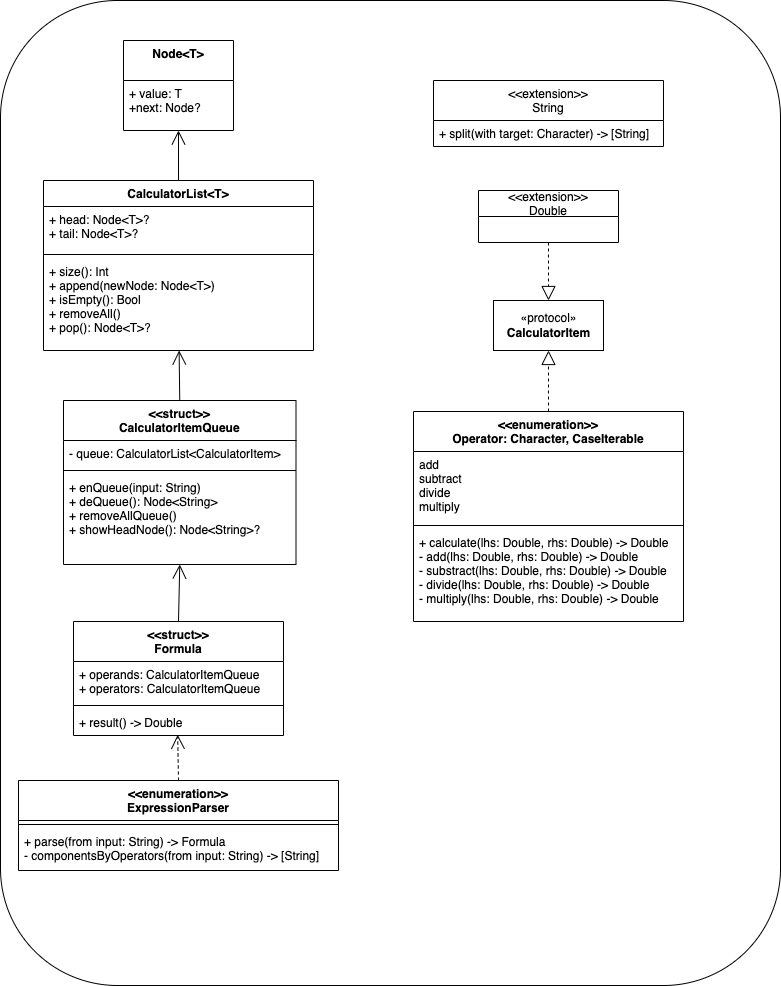

The diagram above was exported from draw.io. Its source (the exported page's mxGraphModel, read from the mxfile embedded in the PNG):
<mxGraphModel dx="998" dy="642" grid="1" gridSize="10" guides="1" tooltips="1" connect="1" arrows="1" fold="1" page="1" pageScale="1" pageWidth="827" pageHeight="1169" math="0" shadow="0">
  <root>
    <mxCell id="WIyWlLk6GJQsqaUBKTNV-0" />
    <mxCell id="WIyWlLk6GJQsqaUBKTNV-1" parent="WIyWlLk6GJQsqaUBKTNV-0" />
    <mxCell id="8K11TzJEVJo5LrrNSsFZ-17" value="" style="rounded=1;whiteSpace=wrap;html=1;" parent="WIyWlLk6GJQsqaUBKTNV-1" vertex="1">
      <mxGeometry x="47" y="30" width="780" height="985" as="geometry" />
    </mxCell>
    <mxCell id="8K11TzJEVJo5LrrNSsFZ-0" value="Node&lt;T&gt;" style="swimlane;fontStyle=1;align=center;verticalAlign=top;childLayout=stackLayout;horizontal=1;startSize=40;horizontalStack=0;resizeParent=1;resizeParentMax=0;resizeLast=0;collapsible=1;marginBottom=0;" parent="WIyWlLk6GJQsqaUBKTNV-1" vertex="1">
      <mxGeometry x="170" y="70" width="110" height="90" as="geometry" />
    </mxCell>
    <mxCell id="8K11TzJEVJo5LrrNSsFZ-1" value="+ value: T&#10;+next: Node?" style="text;strokeColor=none;fillColor=none;align=left;verticalAlign=top;spacingLeft=4;spacingRight=4;overflow=hidden;rotatable=0;points=[[0,0.5],[1,0.5]];portConstraint=eastwest;" parent="8K11TzJEVJo5LrrNSsFZ-0" vertex="1">
      <mxGeometry y="40" width="110" height="50" as="geometry" />
    </mxCell>
    <mxCell id="8K11TzJEVJo5LrrNSsFZ-4" value="CalculatorList&lt;T&gt;" style="swimlane;fontStyle=1;align=center;verticalAlign=top;childLayout=stackLayout;horizontal=1;startSize=26;horizontalStack=0;resizeParent=1;resizeParentMax=0;resizeLast=0;collapsible=1;marginBottom=0;" parent="WIyWlLk6GJQsqaUBKTNV-1" vertex="1">
      <mxGeometry x="90" y="210" width="270" height="170" as="geometry" />
    </mxCell>
    <mxCell id="8K11TzJEVJo5LrrNSsFZ-5" value="+ head: Node&lt;T&gt;?&#10;+ tail: Node&lt;T&gt;?" style="text;strokeColor=none;fillColor=none;align=left;verticalAlign=top;spacingLeft=4;spacingRight=4;overflow=hidden;rotatable=0;points=[[0,0.5],[1,0.5]];portConstraint=eastwest;" parent="8K11TzJEVJo5LrrNSsFZ-4" vertex="1">
      <mxGeometry y="26" width="270" height="44" as="geometry" />
    </mxCell>
    <mxCell id="8K11TzJEVJo5LrrNSsFZ-6" value="" style="line;strokeWidth=1;fillColor=none;align=left;verticalAlign=middle;spacingTop=-1;spacingLeft=3;spacingRight=3;rotatable=0;labelPosition=right;points=[];portConstraint=eastwest;" parent="8K11TzJEVJo5LrrNSsFZ-4" vertex="1">
      <mxGeometry y="70" width="270" height="8" as="geometry" />
    </mxCell>
    <mxCell id="8K11TzJEVJo5LrrNSsFZ-7" value="+ size(): Int&#10;+ append(newNode: Node&lt;T&gt;)&#10;+ isEmpty(): Bool&#10;+ removeAll()&#10;+ pop(): Node&lt;T&gt;?" style="text;strokeColor=none;fillColor=none;align=left;verticalAlign=top;spacingLeft=4;spacingRight=4;overflow=hidden;rotatable=0;points=[[0,0.5],[1,0.5]];portConstraint=eastwest;" parent="8K11TzJEVJo5LrrNSsFZ-4" vertex="1">
      <mxGeometry y="78" width="270" height="92" as="geometry" />
    </mxCell>
    <mxCell id="8K11TzJEVJo5LrrNSsFZ-11" value="&lt;&lt;struct&gt;&gt;&#10;CalculatorItemQueue" style="swimlane;fontStyle=1;align=center;verticalAlign=top;childLayout=stackLayout;horizontal=1;startSize=40;horizontalStack=0;resizeParent=1;resizeParentMax=0;resizeLast=0;collapsible=1;marginBottom=0;" parent="WIyWlLk6GJQsqaUBKTNV-1" vertex="1">
      <mxGeometry x="110" y="430" width="232.5" height="164" as="geometry" />
    </mxCell>
    <mxCell id="8K11TzJEVJo5LrrNSsFZ-12" value="- queue: CalculatorList&lt;CalculatorItem&gt;" style="text;strokeColor=none;fillColor=none;align=left;verticalAlign=top;spacingLeft=4;spacingRight=4;overflow=hidden;rotatable=0;points=[[0,0.5],[1,0.5]];portConstraint=eastwest;" parent="8K11TzJEVJo5LrrNSsFZ-11" vertex="1">
      <mxGeometry y="40" width="232.5" height="26" as="geometry" />
    </mxCell>
    <mxCell id="8K11TzJEVJo5LrrNSsFZ-13" value="" style="line;strokeWidth=1;fillColor=none;align=left;verticalAlign=middle;spacingTop=-1;spacingLeft=3;spacingRight=3;rotatable=0;labelPosition=right;points=[];portConstraint=eastwest;" parent="8K11TzJEVJo5LrrNSsFZ-11" vertex="1">
      <mxGeometry y="66" width="232.5" height="8" as="geometry" />
    </mxCell>
    <mxCell id="8K11TzJEVJo5LrrNSsFZ-14" value="+ enQueue(input: String)&#10;+ deQueue(): Node&lt;String&gt;&#10;+ removeAllQueue()&#10;+ showHeadNode(): Node&lt;String&gt;?" style="text;strokeColor=none;fillColor=none;align=left;verticalAlign=top;spacingLeft=4;spacingRight=4;overflow=hidden;rotatable=0;points=[[0,0.5],[1,0.5]];portConstraint=eastwest;" parent="8K11TzJEVJo5LrrNSsFZ-11" vertex="1">
      <mxGeometry y="74" width="232.5" height="90" as="geometry" />
    </mxCell>
    <mxCell id="8K11TzJEVJo5LrrNSsFZ-15" value="" style="endArrow=open;endFill=1;endSize=12;html=1;rounded=0;exitX=0.5;exitY=0;exitDx=0;exitDy=0;" parent="WIyWlLk6GJQsqaUBKTNV-1" source="8K11TzJEVJo5LrrNSsFZ-4" target="8K11TzJEVJo5LrrNSsFZ-1" edge="1">
      <mxGeometry width="160" relative="1" as="geometry">
        <mxPoint x="332.5" y="260" as="sourcePoint" />
        <mxPoint x="492.5" y="260" as="targetPoint" />
      </mxGeometry>
    </mxCell>
    <mxCell id="8K11TzJEVJo5LrrNSsFZ-16" value="" style="endArrow=open;endFill=1;endSize=12;html=1;rounded=0;exitX=0.5;exitY=0;exitDx=0;exitDy=0;" parent="WIyWlLk6GJQsqaUBKTNV-1" source="8K11TzJEVJo5LrrNSsFZ-11" target="8K11TzJEVJo5LrrNSsFZ-7" edge="1">
      <mxGeometry width="160" relative="1" as="geometry">
        <mxPoint x="310" y="390" as="sourcePoint" />
        <mxPoint x="470" y="390" as="targetPoint" />
      </mxGeometry>
    </mxCell>
    <mxCell id="8K11TzJEVJo5LrrNSsFZ-18" value="«protocol»&lt;br&gt;&lt;b&gt;CalculatorItem&lt;/b&gt;" style="html=1;" parent="WIyWlLk6GJQsqaUBKTNV-1" vertex="1">
      <mxGeometry x="540" y="330" width="110" height="50" as="geometry" />
    </mxCell>
    <mxCell id="CMZgOW3WjfMF7lunI9CS-0" value="&lt;&lt;enumeration&gt;&gt;&#10;Operator: Character, CaseIterable" style="swimlane;fontStyle=1;align=center;verticalAlign=top;childLayout=stackLayout;horizontal=1;startSize=40;horizontalStack=0;resizeParent=1;resizeParentMax=0;resizeLast=0;collapsible=1;marginBottom=0;" vertex="1" parent="WIyWlLk6GJQsqaUBKTNV-1">
      <mxGeometry x="460" y="441" width="270" height="210" as="geometry" />
    </mxCell>
    <mxCell id="CMZgOW3WjfMF7lunI9CS-1" value="add&#10;subtract&#10;divide&#10;multiply" style="text;strokeColor=none;fillColor=none;align=left;verticalAlign=top;spacingLeft=4;spacingRight=4;overflow=hidden;rotatable=0;points=[[0,0.5],[1,0.5]];portConstraint=eastwest;" vertex="1" parent="CMZgOW3WjfMF7lunI9CS-0">
      <mxGeometry y="40" width="270" height="70" as="geometry" />
    </mxCell>
    <mxCell id="CMZgOW3WjfMF7lunI9CS-2" value="" style="line;strokeWidth=1;fillColor=none;align=left;verticalAlign=middle;spacingTop=-1;spacingLeft=3;spacingRight=3;rotatable=0;labelPosition=right;points=[];portConstraint=eastwest;" vertex="1" parent="CMZgOW3WjfMF7lunI9CS-0">
      <mxGeometry y="110" width="270" height="8" as="geometry" />
    </mxCell>
    <mxCell id="CMZgOW3WjfMF7lunI9CS-3" value="+ calculate(lhs: Double, rhs: Double) -&gt; Double&#10;- add(lhs: Double, rhs: Double) -&gt; Double&#10;- substract(lhs: Double, rhs: Double) -&gt; Double&#10;- divide(lhs: Double, rhs: Double) -&gt; Double&#10;- multiply(lhs: Double, rhs: Double) -&gt; Double" style="text;strokeColor=none;fillColor=none;align=left;verticalAlign=top;spacingLeft=4;spacingRight=4;overflow=hidden;rotatable=0;points=[[0,0.5],[1,0.5]];portConstraint=eastwest;" vertex="1" parent="CMZgOW3WjfMF7lunI9CS-0">
      <mxGeometry y="118" width="270" height="92" as="geometry" />
    </mxCell>
    <mxCell id="CMZgOW3WjfMF7lunI9CS-4" value="" style="endArrow=block;dashed=1;endFill=0;endSize=12;html=1;rounded=0;entryX=0.5;entryY=1;entryDx=0;entryDy=0;exitX=0.5;exitY=0;exitDx=0;exitDy=0;" edge="1" parent="WIyWlLk6GJQsqaUBKTNV-1" source="CMZgOW3WjfMF7lunI9CS-0" target="8K11TzJEVJo5LrrNSsFZ-18">
      <mxGeometry width="160" relative="1" as="geometry">
        <mxPoint x="470" y="440" as="sourcePoint" />
        <mxPoint x="630" y="440" as="targetPoint" />
        <Array as="points" />
      </mxGeometry>
    </mxCell>
    <mxCell id="CMZgOW3WjfMF7lunI9CS-5" value="&lt;&lt;extension&gt;&gt;&#10;Double" style="swimlane;fontStyle=0;childLayout=stackLayout;horizontal=1;startSize=26;fillColor=none;horizontalStack=0;resizeParent=1;resizeParentMax=0;resizeLast=0;collapsible=1;marginBottom=0;" vertex="1" parent="WIyWlLk6GJQsqaUBKTNV-1">
      <mxGeometry x="525" y="220" width="140" height="52" as="geometry" />
    </mxCell>
    <mxCell id="CMZgOW3WjfMF7lunI9CS-9" value="" style="endArrow=block;dashed=1;endFill=0;endSize=12;html=1;rounded=0;entryX=0.5;entryY=0;entryDx=0;entryDy=0;exitX=0.5;exitY=1;exitDx=0;exitDy=0;" edge="1" parent="WIyWlLk6GJQsqaUBKTNV-1" source="CMZgOW3WjfMF7lunI9CS-5" target="8K11TzJEVJo5LrrNSsFZ-18">
      <mxGeometry width="160" relative="1" as="geometry">
        <mxPoint x="605" y="451" as="sourcePoint" />
        <mxPoint x="605" y="390" as="targetPoint" />
        <Array as="points" />
      </mxGeometry>
    </mxCell>
    <mxCell id="CMZgOW3WjfMF7lunI9CS-12" value="&lt;&lt;extension&gt;&gt;&#10;String" style="swimlane;fontStyle=0;childLayout=stackLayout;horizontal=1;startSize=40;fillColor=none;horizontalStack=0;resizeParent=1;resizeParentMax=0;resizeLast=0;collapsible=1;marginBottom=0;" vertex="1" parent="WIyWlLk6GJQsqaUBKTNV-1">
      <mxGeometry x="480" y="110" width="230" height="66" as="geometry" />
    </mxCell>
    <mxCell id="CMZgOW3WjfMF7lunI9CS-13" value="+ split(with target: Character) -&gt; [String]" style="text;strokeColor=none;fillColor=none;align=left;verticalAlign=top;spacingLeft=4;spacingRight=4;overflow=hidden;rotatable=0;points=[[0,0.5],[1,0.5]];portConstraint=eastwest;" vertex="1" parent="CMZgOW3WjfMF7lunI9CS-12">
      <mxGeometry y="40" width="230" height="26" as="geometry" />
    </mxCell>
    <mxCell id="CMZgOW3WjfMF7lunI9CS-16" value="&lt;&lt;struct&gt;&gt;&#10;Formula&#10;" style="swimlane;fontStyle=1;align=center;verticalAlign=top;childLayout=stackLayout;horizontal=1;startSize=40;horizontalStack=0;resizeParent=1;resizeParentMax=0;resizeLast=0;collapsible=1;marginBottom=0;" vertex="1" parent="WIyWlLk6GJQsqaUBKTNV-1">
      <mxGeometry x="120" y="651" width="210" height="114" as="geometry" />
    </mxCell>
    <mxCell id="CMZgOW3WjfMF7lunI9CS-17" value="+ operands: CalculatorItemQueue&#10;+ operators: CalculatorItemQueue" style="text;strokeColor=none;fillColor=none;align=left;verticalAlign=top;spacingLeft=4;spacingRight=4;overflow=hidden;rotatable=0;points=[[0,0.5],[1,0.5]];portConstraint=eastwest;" vertex="1" parent="CMZgOW3WjfMF7lunI9CS-16">
      <mxGeometry y="40" width="210" height="40" as="geometry" />
    </mxCell>
    <mxCell id="CMZgOW3WjfMF7lunI9CS-18" value="" style="line;strokeWidth=1;fillColor=none;align=left;verticalAlign=middle;spacingTop=-1;spacingLeft=3;spacingRight=3;rotatable=0;labelPosition=right;points=[];portConstraint=eastwest;" vertex="1" parent="CMZgOW3WjfMF7lunI9CS-16">
      <mxGeometry y="80" width="210" height="8" as="geometry" />
    </mxCell>
    <mxCell id="CMZgOW3WjfMF7lunI9CS-19" value="+ result() -&gt; Double" style="text;strokeColor=none;fillColor=none;align=left;verticalAlign=top;spacingLeft=4;spacingRight=4;overflow=hidden;rotatable=0;points=[[0,0.5],[1,0.5]];portConstraint=eastwest;" vertex="1" parent="CMZgOW3WjfMF7lunI9CS-16">
      <mxGeometry y="88" width="210" height="26" as="geometry" />
    </mxCell>
    <mxCell id="CMZgOW3WjfMF7lunI9CS-20" value="&lt;&lt;enumeration&gt;&gt;&#10;ExpressionParser" style="swimlane;fontStyle=1;align=center;verticalAlign=top;childLayout=stackLayout;horizontal=1;startSize=40;horizontalStack=0;resizeParent=1;resizeParentMax=0;resizeLast=0;collapsible=1;marginBottom=0;" vertex="1" parent="WIyWlLk6GJQsqaUBKTNV-1">
      <mxGeometry x="65" y="810" width="320" height="90" as="geometry" />
    </mxCell>
    <mxCell id="CMZgOW3WjfMF7lunI9CS-22" value="" style="line;strokeWidth=1;fillColor=none;align=left;verticalAlign=middle;spacingTop=-1;spacingLeft=3;spacingRight=3;rotatable=0;labelPosition=right;points=[];portConstraint=eastwest;" vertex="1" parent="CMZgOW3WjfMF7lunI9CS-20">
      <mxGeometry y="40" width="320" height="8" as="geometry" />
    </mxCell>
    <mxCell id="CMZgOW3WjfMF7lunI9CS-23" value="+ parse(from input: String) -&gt; Formula&#10;- componentsByOperators(from input: String) -&gt; [String]" style="text;strokeColor=none;fillColor=none;align=left;verticalAlign=top;spacingLeft=4;spacingRight=4;overflow=hidden;rotatable=0;points=[[0,0.5],[1,0.5]];portConstraint=eastwest;" vertex="1" parent="CMZgOW3WjfMF7lunI9CS-20">
      <mxGeometry y="48" width="320" height="42" as="geometry" />
    </mxCell>
    <mxCell id="CMZgOW3WjfMF7lunI9CS-28" value="" style="endArrow=open;endFill=1;endSize=12;html=1;rounded=0;dashed=1;entryX=0.496;entryY=0.973;entryDx=0;entryDy=0;entryPerimeter=0;exitX=0.5;exitY=0;exitDx=0;exitDy=0;" edge="1" parent="WIyWlLk6GJQsqaUBKTNV-1" source="CMZgOW3WjfMF7lunI9CS-20" target="CMZgOW3WjfMF7lunI9CS-19">
      <mxGeometry width="160" relative="1" as="geometry">
        <mxPoint x="290" y="810" as="sourcePoint" />
        <mxPoint x="450" y="810" as="targetPoint" />
      </mxGeometry>
    </mxCell>
    <mxCell id="CMZgOW3WjfMF7lunI9CS-31" value="" style="endArrow=open;endFill=1;endSize=12;html=1;rounded=0;entryX=0.5;entryY=1;entryDx=0;entryDy=0;exitX=0.5;exitY=0;exitDx=0;exitDy=0;" edge="1" parent="WIyWlLk6GJQsqaUBKTNV-1" source="CMZgOW3WjfMF7lunI9CS-16" target="8K11TzJEVJo5LrrNSsFZ-11">
      <mxGeometry width="160" relative="1" as="geometry">
        <mxPoint x="160" y="780" as="sourcePoint" />
        <mxPoint x="320" y="780" as="targetPoint" />
      </mxGeometry>
    </mxCell>
  </root>
</mxGraphModel>